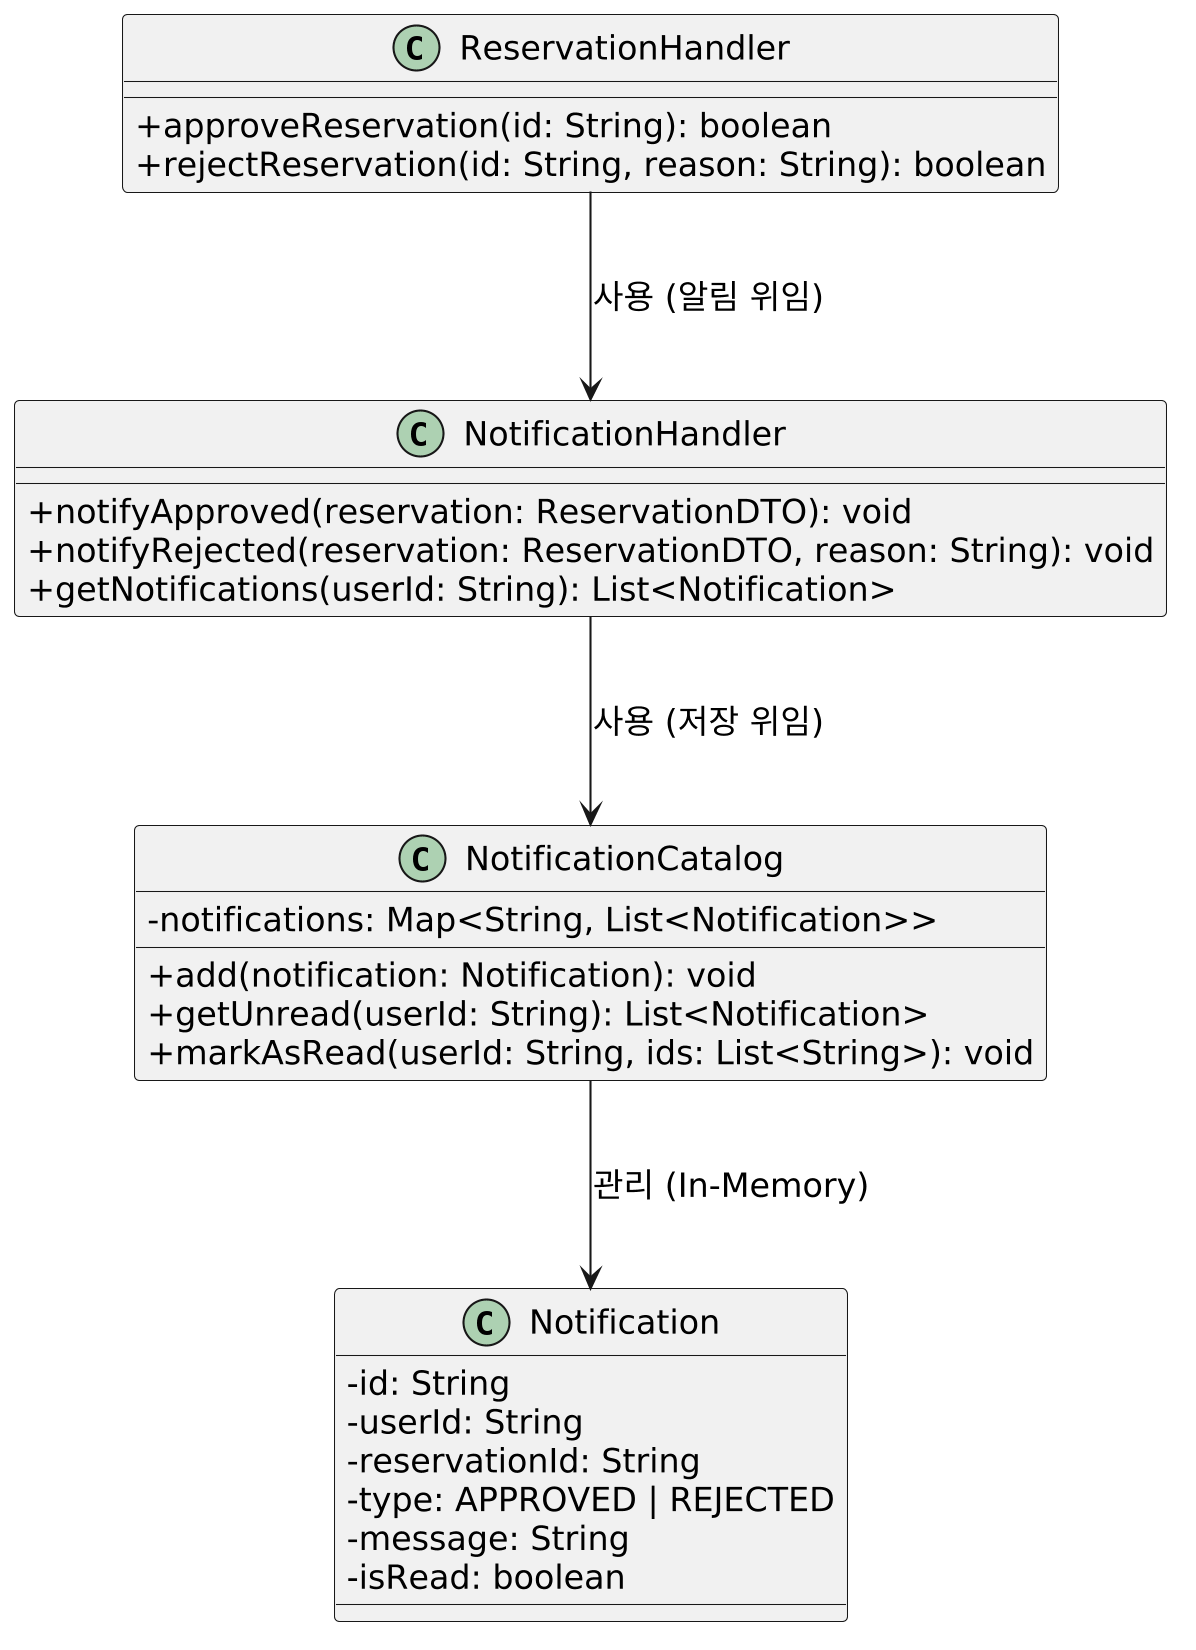

The diagram above was rendered by PlantUML. Its source (embedded in the PNG):
@startuml
skinparam DefaultFontSize 16
skinparam classAttributeIconSize 0
skinparam nodesep 80
skinparam ranksep 80
skinparam dpi 200

class ReservationHandler {
    + approveReservation(id: String): boolean
    + rejectReservation(id: String, reason: String): boolean
}

class NotificationHandler {
    + notifyApproved(reservation: ReservationDTO): void
    + notifyRejected(reservation: ReservationDTO, reason: String): void
    + getNotifications(userId: String): List<Notification>
}

class NotificationCatalog {
    - notifications: Map<String, List<Notification>>
    + add(notification: Notification): void
    + getUnread(userId: String): List<Notification>
    + markAsRead(userId: String, ids: List<String>): void
}

class Notification {
    - id: String
    - userId: String
    - reservationId: String
    - type: APPROVED | REJECTED
    - message: String
    - isRead: boolean
}

ReservationHandler --> NotificationHandler  : 사용 (알림 위임)
NotificationHandler --> NotificationCatalog : 사용 (저장 위임)
NotificationCatalog --> Notification        : 관리 (In-Memory)
@enduml